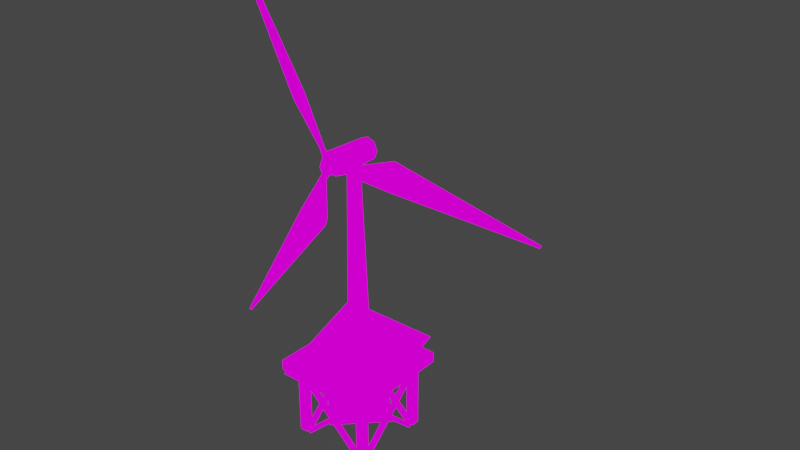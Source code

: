 # Source: Models.blend  (saved by Blender 2.92.15; exported with 4.5.12 LTS)
import bpy
from mathutils import Matrix  # noqa: F401  (used for matrix-valued properties, if any)

bpy.ops.wm.read_factory_settings(use_empty=True)
scene = bpy.context.scene
scene.name = 'Scene'

# ---- collections
col_collection = bpy.data.collections.new('Collection'); scene.collection.children.link(col_collection)

# ---- images (referenced by path relative to the original .blend; pixels are not part of the script)
import os
ASSET_DIR = os.environ.get("B2B_ASSET_DIR", "")  # directory of the original .blend (textures are referenced by path, not embedded)
HERE = os.path.dirname(os.path.abspath(__file__))  # packed textures are extracted next to this script under _unpacked/

def load_image(name, relpath, width, height, colorspace="sRGB"):
    """Load a texture the original file referenced (path relative to the .blend, or extracted next to this script)."""
    p = next((c for c in (os.path.join(HERE, relpath), os.path.join(ASSET_DIR, relpath)) if relpath and os.path.exists(c)), "")
    if p:
        img = bpy.data.images.load(p, check_existing=True)
        img.name = name
    else:  # same state as the original file: an image datablock whose file is absent (Cycles renders it pink)
        img = bpy.data.images.new(name, width, height)
        img.source = "FILE"
        img.filepath = "//" + (relpath or name)
    img.colorspace_settings.name = colorspace
    return img
img_platform_png = load_image('Platform.png', 'Platform.png', 1024, 1024, 'sRGB')
img_buildings_png = load_image('Buildings.png', 'Buildings.png', 1024, 1024, 'sRGB')

# ---- materials (node trees are filled in below, after node groups)
mat_material_001 = bpy.data.materials.new('Material.001')
mat_material_002 = bpy.data.materials.new('Material.002')

# ---- node groups
ng_auto_smooth = bpy.data.node_groups.new('Auto Smooth', 'GeometryNodeTree')
_s = ng_auto_smooth.interface.new_socket(name='Geometry', in_out='OUTPUT', socket_type='NodeSocketGeometry')
_s = ng_auto_smooth.interface.new_socket(name='Geometry', in_out='INPUT', socket_type='NodeSocketGeometry')
_s = ng_auto_smooth.interface.new_socket(name='Angle', in_out='INPUT', socket_type='NodeSocketFloat')
_s.subtype = 'ANGLE'
_s.min_value = 0.0
_s.max_value = 3.142
ng_auto_smooth.is_modifier = True
_N = ng_auto_smooth.nodes; _L = ng_auto_smooth.links
n0 = _N.new('NodeGroupOutput'); n0.name = 'Group Output'; n0.location = (480, -100)
n1 = _N.new('NodeGroupInput'); n1.name = 'Group Input'; n1.location = (-420, -300)
n2 = _N.new('NodeGroupInput'); n2.name = 'Group Input.001'; n2.location = (-60, -100)
n3 = _N.new('GeometryNodeSetShadeSmooth'); n3.name = 'Set Shade Smooth'; n3.location = (120, -100)
n3.domain = 'EDGE'
n4 = _N.new('GeometryNodeSetShadeSmooth'); n4.name = 'Set Shade Smooth.001'; n4.location = (300, -100)
n5 = _N.new('GeometryNodeInputMeshEdgeAngle'); n5.name = 'Edge Angle'; n5.location = (-420, -220)
n6 = _N.new('GeometryNodeInputEdgeSmooth'); n6.name = 'Is Edge Smooth'; n6.location = (-60, -160)
n7 = _N.new('GeometryNodeInputShadeSmooth'); n7.name = 'Is Face Smooth'; n7.location = (-240, -340)
n8 = _N.new('FunctionNodeBooleanMath'); n8.name = 'Boolean Math'; n8.location = (-60, -220)
n9 = _N.new('FunctionNodeCompare'); n9.name = 'Compare'; n9.location = (-240, -180)
n9.operation = 'LESS_EQUAL'
_L.new(n5.outputs[0], n9.inputs[0])
_L.new(n4.outputs[0], n0.inputs[0])
_L.new(n1.outputs[1], n9.inputs[1])
_L.new(n9.outputs[0], n8.inputs[0])
_L.new(n7.outputs[0], n8.inputs[1])
_L.new(n2.outputs[0], n3.inputs[0])
_L.new(n6.outputs[0], n3.inputs[1])
_L.new(n3.outputs[0], n4.inputs[0])
_L.new(n8.outputs[0], n3.inputs[2])
n0.is_active_output = True

# ---- material node trees
mat_material_001.use_nodes = True; mat_material_001.node_tree.nodes.clear()
_N = mat_material_001.node_tree.nodes; _L = mat_material_001.node_tree.links
n0 = _N.new('ShaderNodeOutputMaterial'); n0.name = 'Material Output'; n0.location = (300, 300)
n1 = _N.new('ShaderNodeTexImage'); n1.name = 'Image Texture'; n1.location = (-312, 190)
n1.image = img_platform_png
_L.new(n1.outputs[0], n0.inputs[0])
n0.is_active_output = True
mat_material_002.use_nodes = True; mat_material_002.node_tree.nodes.clear()
_N = mat_material_002.node_tree.nodes; _L = mat_material_002.node_tree.links
n0 = _N.new('ShaderNodeOutputMaterial'); n0.name = 'Material Output'; n0.location = (300, 300)
n1 = _N.new('ShaderNodeTexImage'); n1.name = 'Image Texture'; n1.location = (-158, 148)
n1.image = img_buildings_png
_L.new(n1.outputs[0], n0.inputs[0])
n0.is_active_output = True

# ---- world
world_world = bpy.data.worlds.new('World'); scene.world = world_world
world_world.use_nodes = True; world_world.node_tree.nodes.clear()
_N = world_world.node_tree.nodes; _L = world_world.node_tree.links
n0 = _N.new('ShaderNodeOutputWorld'); n0.name = 'World Output'; n0.location = (300, 300)
n1 = _N.new('ShaderNodeBackground'); n1.name = 'Background'; n1.location = (10, 300)
n1.inputs[0].default_value = (0.05088, 0.05088, 0.05088, 1.0)
_L.new(n1.outputs[0], n0.inputs[0])
n0.is_active_output = True
world_world.color = (0.05088, 0.05088, 0.05088)
world_world.use_sun_shadow = False
world_world.sun_shadow_jitter_overblur = 0.0

# ---- meshes
me_cube_001 = bpy.data.meshes.new('Cube.001')
me_cube_001.from_pydata([(-0.589, -0.6823, -0.665), (0.7255, -0.6823, 0.5581), (0.7943, -0.6467, 0.824), (0.7943, -0.6467, -0.6207), (1.0, -1.0, 0.7525), (0.7943, -0.8024, 0.824), (0.7943, -0.8024, -0.6207), (0.6386, -0.6467, 0.824), (0.6386, -0.6467, -0.6207), (0.6386, -0.8024, 0.824), (0.6386, -0.8024, -0.6207), (0.7255, -0.7668, 0.5581), (-0.589, -0.7668, -0.665), (0.6679, -0.6823, 0.6199), (-0.6466, -0.6823, -0.6032), (0.6679, -0.7668, 0.6199), (-0.6466, -0.7668, -0.6032), (0.7587, 0.581, -0.665), (0.7587, -0.7335, 0.5581), (0.6742, -0.7335, 0.5581), (0.6742, 0.581, -0.665), (0.7587, -0.676, 0.6199), (0.7587, 0.6385, -0.6032), (0.6742, -0.676, 0.6199), (0.6742, 0.6385, -0.6032), (0.9527, -0.9527, 0.9964), (1.0, -1.0, 0.9491), (0.589, -0.6823, -0.665), (-0.7255, -0.6823, 0.5581), (-0.7943, -0.6467, 0.824), (-0.7943, -0.6467, -0.6207), (-1.0, -1.0, 0.7525), (-0.7943, -0.8024, 0.824), (-0.7943, -0.8024, -0.6207), (-0.6386, -0.6467, 0.824), (-0.6386, -0.6467, -0.6207), (-0.6386, -0.8024, 0.824), (-0.6386, -0.8024, -0.6207), (-0.7255, -0.7668, 0.5581), (0.589, -0.7668, -0.665), (-0.6679, -0.6823, 0.6199), (0.6466, -0.6823, -0.6032), (-0.6679, -0.7668, 0.6199), (0.6466, -0.7668, -0.6032), (-0.7587, 0.581, -0.665), (-0.7587, -0.7335, 0.5581), (-0.6742, -0.7335, 0.5581), (-0.6742, 0.581, -0.665), (-0.7587, -0.676, 0.6199), (-0.7587, 0.6385, -0.6032), (-0.6742, -0.676, 0.6199), (-0.6742, 0.6385, -0.6032), (-0.9527, -0.9527, 0.9964), (-1.0, -1.0, 0.9491), (-0.589, 0.6823, -0.665), (0.7255, 0.6823, 0.5581), (0.7943, 0.6467, 0.824), (0.7943, 0.6467, -0.6207), (1.0, 1.0, 0.7525), (0.7943, 0.8024, 0.824), (0.7943, 0.8024, -0.6207), (0.6386, 0.6467, 0.824), (0.6386, 0.6467, -0.6207), (0.6386, 0.8024, 0.824), (0.6386, 0.8024, -0.6207), (0.7255, 0.7668, 0.5581), (-0.589, 0.7668, -0.665), (0.6679, 0.6823, 0.6199), (-0.6466, 0.6823, -0.6032), (0.6679, 0.7668, 0.6199), (-0.6466, 0.7668, -0.6032), (0.7587, -0.581, -0.665), (0.7587, 0.7335, 0.5581), (0.6742, 0.7335, 0.5581), (0.6742, -0.581, -0.665), (0.7587, 0.676, 0.6199), (0.7587, -0.6385, -0.6032), (0.6742, 0.676, 0.6199), (0.6742, -0.6385, -0.6032), (0.9527, 0.9527, 0.9964), (1.0, 1.0, 0.9491), (0.589, 0.6823, -0.665), (-0.7255, 0.6823, 0.5581), (-0.7943, 0.6467, 0.824), (-0.7943, 0.6467, -0.6207), (-1.0, 1.0, 0.7525), (-0.7943, 0.8024, 0.824), (-0.7943, 0.8024, -0.6207), (-0.6386, 0.6467, 0.824), (-0.6386, 0.6467, -0.6207), (-0.6386, 0.8024, 0.824), (-0.6386, 0.8024, -0.6207), (-0.7255, 0.7668, 0.5581), (0.589, 0.7668, -0.665), (-0.6679, 0.6823, 0.6199), (0.6466, 0.6823, -0.6032), (-0.6679, 0.7668, 0.6199), (0.6466, 0.7668, -0.6032), (-0.7587, -0.581, -0.665), (-0.7587, 0.7335, 0.5581), (-0.6742, 0.7335, 0.5581), (-0.6742, -0.581, -0.665), (-0.7587, 0.676, 0.6199), (-0.7587, -0.6385, -0.6032), (-0.6742, 0.676, 0.6199), (-0.6742, -0.6385, -0.6032), (-0.9527, 0.9527, 0.9964), (-1.0, 1.0, 0.9491)], [], [(0, 1, 11, 12), (3, 2, 5, 6), (14, 0, 12, 16), (52, 53, 26, 25), (16, 15, 13, 14), (31, 85, 58, 4), (14, 13, 1, 0), (1, 13, 15, 11), (2, 7, 9, 5), (10, 9, 7, 8), (8, 3, 6, 10), (8, 7, 2, 3), (6, 5, 9, 10), (12, 11, 15, 16), (17, 18, 19, 20), (22, 17, 20, 24), (24, 23, 21, 22), (22, 21, 18, 17), (18, 21, 23, 19), (20, 19, 23, 24), (4, 58, 80, 26), (53, 107, 85, 31), (31, 4, 26, 53), (27, 39, 38, 28), (30, 33, 32, 29), (41, 43, 39, 27), (43, 41, 40, 42), (41, 27, 28, 40), (28, 38, 42, 40), (29, 32, 36, 34), (37, 35, 34, 36), (35, 37, 33, 30), (35, 30, 29, 34), (33, 37, 36, 32), (39, 43, 42, 38), (44, 47, 46, 45), (49, 51, 47, 44), (51, 49, 48, 50), (49, 44, 45, 48), (45, 46, 50, 48), (47, 51, 50, 46), (25, 79, 106, 52), (54, 66, 65, 55), (57, 60, 59, 56), (26, 80, 79, 25), (68, 70, 66, 54), (106, 79, 80, 107), (70, 68, 67, 69), (68, 54, 55, 67), (55, 65, 69, 67), (56, 59, 63, 61), (64, 62, 61, 63), (62, 64, 60, 57), (62, 57, 56, 61), (60, 64, 63, 59), (66, 70, 69, 65), (71, 74, 73, 72), (76, 78, 74, 71), (78, 76, 75, 77), (76, 71, 72, 75), (72, 73, 77, 75), (74, 78, 77, 73), (85, 107, 80, 58), (81, 82, 92, 93), (84, 83, 86, 87), (95, 81, 93, 97), (97, 96, 94, 95), (95, 94, 82, 81), (82, 94, 96, 92), (83, 88, 90, 86), (91, 90, 88, 89), (89, 84, 87, 91), (89, 88, 83, 84), (87, 86, 90, 91), (93, 92, 96, 97), (98, 99, 100, 101), (103, 98, 101, 105), (105, 104, 102, 103), (103, 102, 99, 98), (99, 102, 104, 100), (101, 100, 104, 105), (52, 106, 107, 53)])
_uv = me_cube_001.uv_layers.new(name='UVMap')
_uv.uv.foreach_set('vector', [0.4135, 0.1539, 0.5865, 0.1539, 0.5865, 0.3269, 0.4135, 0.3269, 0.4135, 0.1539, 0.5865, 0.1539, 0.5865, 0.3269, 0.4135, 0.3269, 0.4135, 0.6731, 0.5865, 0.6731, 0.5865, 0.8461, 0.4135, 0.8461, 0.543, 0.5744, 0.5451, 0.5474, 0.5451, 0.5474, 0.543, 0.5744, 0.4135, 0.5, 0.5865, 0.5, 0.5865, 0.6731, 0.4135, 0.6731, 0.5451, 0.435, 0.5451, 0.435, 0.5451, 0.435, 0.5451, 0.435, 0.2404, 0.5, 0.4135, 0.5, 0.4135, 0.6731, 0.2404, 0.6731, 0.4135, 0.3269, 0.5865, 0.3269, 0.5865, 0.5, 0.4135, 0.5, 0.4135, 0.3269, 0.5865, 0.3269, 0.5865, 0.5, 0.4135, 0.5, 0.4135, 0.5, 0.5865, 0.5, 0.5865, 0.6731, 0.4135, 0.6731, 0.4135, 0.6731, 0.5865, 0.6731, 0.5865, 0.8461, 0.4135, 0.8461, 0.2404, 0.5, 0.4135, 0.5, 0.4135, 0.6731, 0.2404, 0.6731, 0.5865, 0.5, 0.7596, 0.5, 0.7596, 0.6731, 0.5865, 0.6731, 0.5865, 0.5, 0.7596, 0.5, 0.7596, 0.6731, 0.5865, 0.6731, 0.4135, 0.1539, 0.5865, 0.1539, 0.5865, 0.3269, 0.4135, 0.3269, 0.4135, 0.6731, 0.5865, 0.6731, 0.5865, 0.8461, 0.4135, 0.8461, 0.4135, 0.5, 0.5865, 0.5, 0.5865, 0.6731, 0.4135, 0.6731, 0.2404, 0.5, 0.4135, 0.5, 0.4135, 0.6731, 0.2404, 0.6731, 0.4135, 0.3269, 0.5865, 0.3269, 0.5865, 0.5, 0.4135, 0.5, 0.5865, 0.5, 0.7596, 0.5, 0.7596, 0.6731, 0.5865, 0.6731, 0.5451, 0.435, 0.5451, 0.435, 0.5451, 0.5474, 0.5451, 0.5474, 0.5451, 0.5474, 0.5451, 0.5474, 0.5451, 0.435, 0.5451, 0.435, 0.5451, 0.435, 0.5451, 0.435, 0.5451, 0.5474, 0.5451, 0.5474, 0.4135, 0.1539, 0.4135, 0.3269, 0.5865, 0.3269, 0.5865, 0.1539, 0.4135, 0.1539, 0.4135, 0.3269, 0.5865, 0.3269, 0.5865, 0.1539, 0.4135, 0.6731, 0.4135, 0.8461, 0.5865, 0.8461, 0.5865, 0.6731, 0.4135, 0.5, 0.4135, 0.6731, 0.5865, 0.6731, 0.5865, 0.5, 0.2404, 0.5, 0.2404, 0.6731, 0.4135, 0.6731, 0.4135, 0.5, 0.4135, 0.3269, 0.4135, 0.5, 0.5865, 0.5, 0.5865, 0.3269, 0.4135, 0.3269, 0.4135, 0.5, 0.5865, 0.5, 0.5865, 0.3269, 0.4135, 0.5, 0.4135, 0.6731, 0.5865, 0.6731, 0.5865, 0.5, 0.4135, 0.6731, 0.4135, 0.8461, 0.5865, 0.8461, 0.5865, 0.6731, 0.2404, 0.5, 0.2404, 0.6731, 0.4135, 0.6731, 0.4135, 0.5, 0.5865, 0.5, 0.5865, 0.6731, 0.7596, 0.6731, 0.7596, 0.5, 0.5865, 0.5, 0.5865, 0.6731, 0.7596, 0.6731, 0.7596, 0.5, 0.4135, 0.1539, 0.4135, 0.3269, 0.5865, 0.3269, 0.5865, 0.1539, 0.4135, 0.6731, 0.4135, 0.8461, 0.5865, 0.8461, 0.5865, 0.6731, 0.4135, 0.5, 0.4135, 0.6731, 0.5865, 0.6731, 0.5865, 0.5, 0.2404, 0.5, 0.2404, 0.6731, 0.4135, 0.6731, 0.4135, 0.5, 0.4135, 0.3269, 0.4135, 0.5, 0.5865, 0.5, 0.5865, 0.3269, 0.5865, 0.5, 0.5865, 0.6731, 0.7596, 0.6731, 0.7596, 0.5, 9.998e-05, 0.9999, 0.0001001, 9.998e-05, 0.9999, 0.0001001, 0.9999, 0.9999, 0.4135, 0.1539, 0.4135, 0.3269, 0.5865, 0.3269, 0.5865, 0.1539, 0.4135, 0.1539, 0.4135, 0.3269, 0.5865, 0.3269, 0.5865, 0.1539, 0.5451, 0.5474, 0.5451, 0.5474, 0.543, 0.5744, 0.543, 0.5744, 0.4135, 0.6731, 0.4135, 0.8461, 0.5865, 0.8461, 0.5865, 0.6731, 0.543, 0.5744, 0.543, 0.5744, 0.5451, 0.5474, 0.5451, 0.5474, 0.4135, 0.5, 0.4135, 0.6731, 0.5865, 0.6731, 0.5865, 0.5, 0.2404, 0.5, 0.2404, 0.6731, 0.4135, 0.6731, 0.4135, 0.5, 0.4135, 0.3269, 0.4135, 0.5, 0.5865, 0.5, 0.5865, 0.3269, 0.4135, 0.3269, 0.4135, 0.5, 0.5865, 0.5, 0.5865, 0.3269, 0.4135, 0.5, 0.4135, 0.6731, 0.5865, 0.6731, 0.5865, 0.5, 0.4135, 0.6731, 0.4135, 0.8461, 0.5865, 0.8461, 0.5865, 0.6731, 0.2404, 0.5, 0.2404, 0.6731, 0.4135, 0.6731, 0.4135, 0.5, 0.5865, 0.5, 0.5865, 0.6731, 0.7596, 0.6731, 0.7596, 0.5, 0.5865, 0.5, 0.5865, 0.6731, 0.7596, 0.6731, 0.7596, 0.5, 0.4135, 0.1539, 0.4135, 0.3269, 0.5865, 0.3269, 0.5865, 0.1539, 0.4135, 0.6731, 0.4135, 0.8461, 0.5865, 0.8461, 0.5865, 0.6731, 0.4135, 0.5, 0.4135, 0.6731, 0.5865, 0.6731, 0.5865, 0.5, 0.2404, 0.5, 0.2404, 0.6731, 0.4135, 0.6731, 0.4135, 0.5, 0.4135, 0.3269, 0.4135, 0.5, 0.5865, 0.5, 0.5865, 0.3269, 0.5865, 0.5, 0.5865, 0.6731, 0.7596, 0.6731, 0.7596, 0.5, 0.5451, 0.435, 0.5451, 0.5474, 0.5451, 0.5474, 0.5451, 0.435, 0.4135, 0.1539, 0.5865, 0.1539, 0.5865, 0.3269, 0.4135, 0.3269, 0.4135, 0.1539, 0.5865, 0.1539, 0.5865, 0.3269, 0.4135, 0.3269, 0.4135, 0.6731, 0.5865, 0.6731, 0.5865, 0.8461, 0.4135, 0.8461, 0.4135, 0.5, 0.5865, 0.5, 0.5865, 0.6731, 0.4135, 0.6731, 0.2404, 0.5, 0.4135, 0.5, 0.4135, 0.6731, 0.2404, 0.6731, 0.4135, 0.3269, 0.5865, 0.3269, 0.5865, 0.5, 0.4135, 0.5, 0.4135, 0.3269, 0.5865, 0.3269, 0.5865, 0.5, 0.4135, 0.5, 0.4135, 0.5, 0.5865, 0.5, 0.5865, 0.6731, 0.4135, 0.6731, 0.4135, 0.6731, 0.5865, 0.6731, 0.5865, 0.8461, 0.4135, 0.8461, 0.2404, 0.5, 0.4135, 0.5, 0.4135, 0.6731, 0.2404, 0.6731, 0.5865, 0.5, 0.7596, 0.5, 0.7596, 0.6731, 0.5865, 0.6731, 0.5865, 0.5, 0.7596, 0.5, 0.7596, 0.6731, 0.5865, 0.6731, 0.4135, 0.1539, 0.5865, 0.1539, 0.5865, 0.3269, 0.4135, 0.3269, 0.4135, 0.6731, 0.5865, 0.6731, 0.5865, 0.8461, 0.4135, 0.8461, 0.4135, 0.5, 0.5865, 0.5, 0.5865, 0.6731, 0.4135, 0.6731, 0.2404, 0.5, 0.4135, 0.5, 0.4135, 0.6731, 0.2404, 0.6731, 0.4135, 0.3269, 0.5865, 0.3269, 0.5865, 0.5, 0.4135, 0.5, 0.5865, 0.5, 0.7596, 0.5, 0.7596, 0.6731, 0.5865, 0.6731, 0.543, 0.5744, 0.543, 0.5744, 0.5451, 0.5474, 0.5451, 0.5474])
me_cube_001.materials.append(mat_material_001)
me_cube_001.use_remesh_fix_poles = True
me_cube_001.use_remesh_preserve_attributes = False
me_cube_001.use_mirror_vertex_groups = False
me_cube_001.update()
me_cube_002 = bpy.data.meshes.new('Cube.002')
me_cube_002.from_pydata([(0.0, -0.8334, -0.1431), (-0.8334, 0.0, -0.1431), (0.8334, 0.0, -0.1431), (0.0, 0.8334, -0.1431), (0.0, -0.7463, 0.1431), (-0.7463, 0.0, 0.1431), (0.0, 0.7463, 0.1431), (0.7463, 0.0, 0.1431), (1.912e-08, -0.3053, 0.1276), (9.105e-09, -0.1907, 4.937), (-0.2525, 0.1321, 0.1276), (-0.1203, 0.01757, 4.937), (0.2525, 0.1321, 0.1276), (0.1203, 0.01757, 4.937), (0.07724, 0.4269, 5.136), (7.994e-10, 0.4269, 5.168), (-6.027e-18, 0.3497, 5.271), (-6.855e-18, -0.4822, 5.3), (0.1498, 0.3497, 5.209), (0.1704, -0.4822, 5.229), (0.2119, 0.3497, 5.059), (0.241, -0.4822, 5.059), (0.1498, 0.3497, 4.909), (0.1704, -0.4822, 4.888), (-1.852e-08, 0.3497, 4.847), (-2.107e-08, -0.4822, 4.818), (-0.1498, 0.3497, 4.909), (-0.1704, -0.4822, 4.888), (-0.2119, 0.3497, 5.059), (-0.241, -0.4822, 5.059), (-0.1498, 0.3497, 5.209), (-0.1704, -0.4822, 5.229), (0.1092, 0.4269, 5.059), (0.07724, 0.4269, 4.982), (-8.751e-09, 0.4269, 4.95), (-0.07724, 0.4269, 4.982), (-0.1092, 0.4269, 5.059), (-0.07724, 0.4269, 5.136)], [], [(0, 4, 5, 1), (1, 5, 6, 3), (3, 6, 7, 2), (2, 7, 4, 0), (1, 3, 2, 0), (8, 9, 11, 10), (10, 11, 13, 12), (11, 9, 13), (12, 13, 9, 8), (8, 10, 12), (4, 7, 6, 5), (28, 30, 37, 36), (16, 17, 19, 18), (20, 22, 33, 32), (18, 19, 21, 20), (30, 16, 15, 37), (20, 21, 23, 22), (26, 28, 36, 35), (22, 23, 25, 24), (18, 20, 32, 14), (24, 25, 27, 26), (16, 18, 14, 15), (26, 27, 29, 28), (19, 17, 31, 29, 27, 25, 23, 21), (15, 14, 32, 33, 34, 35, 36, 37), (28, 29, 31, 30), (22, 24, 34, 33), (30, 31, 17, 16), (24, 26, 35, 34)])
me_cube_002.polygons.foreach_set('use_smooth', [True] * 29)
_uv = me_cube_002.uv_layers.new(name='UVMap')
_uv.uv.foreach_set('vector', [0.4433, 0.03648, 0.4433, 0.03648, 0.4433, 0.03648, 0.4433, 0.03648, 0.4433, 0.03648, 0.4433, 0.03648, 0.4433, 0.03648, 0.4433, 0.03648, 0.4433, 0.03648, 0.4433, 0.03648, 0.4433, 0.03648, 0.4433, 0.03648, 0.4433, 0.03648, 0.4433, 0.03648, 0.4433, 0.03648, 0.4433, 0.03648, 0.4433, 0.03648, 0.4433, 0.03648, 0.4433, 0.03648, 0.4433, 0.03648, 0.4429, 0.5364, 0.4429, 0.5364, 0.4429, 0.5364, 0.4429, 0.5364, 0.4429, 0.5364, 0.4429, 0.5364, 0.4429, 0.5364, 0.4429, 0.5364, 0.4429, 0.5364, 0.4429, 0.5364, 0.4429, 0.5364, 0.4429, 0.5364, 0.4429, 0.5364, 0.4429, 0.5364, 0.4429, 0.5364, 0.4429, 0.5364, 0.4429, 0.5364, 0.4429, 0.5364, 0.4433, 0.03648, 0.4433, 0.03648, 0.4433, 0.03648, 0.4433, 0.03648, 0.5175, 0.03354, 0.5175, 0.03354, 0.5175, 0.03354, 0.5175, 0.03354, 0.5175, 0.03354, 0.5175, 0.03354, 0.5175, 0.03354, 0.5175, 0.03354, 0.5175, 0.03354, 0.5175, 0.03354, 0.5175, 0.03354, 0.5175, 0.03354, 0.5175, 0.03354, 0.5175, 0.03354, 0.5175, 0.03354, 0.5175, 0.03354, 0.5175, 0.03354, 0.5175, 0.03354, 0.5175, 0.03354, 0.5175, 0.03354, 0.5175, 0.03354, 0.5175, 0.03354, 0.5175, 0.03354, 0.5175, 0.03354, 0.5175, 0.03354, 0.5175, 0.03354, 0.5175, 0.03354, 0.5175, 0.03354, 0.5175, 0.03354, 0.5175, 0.03354, 0.5175, 0.03354, 0.5175, 0.03354, 0.5175, 0.03354, 0.5175, 0.03354, 0.5175, 0.03354, 0.5175, 0.03354, 0.5175, 0.03354, 0.5175, 0.03354, 0.5175, 0.03354, 0.5175, 0.03354, 0.5175, 0.03354, 0.5175, 0.03354, 0.5175, 0.03354, 0.5175, 0.03354, 0.5175, 0.03354, 0.5175, 0.03354, 0.5175, 0.03354, 0.5175, 0.03354, 0.5175, 0.03354, 0.5175, 0.03354, 0.5175, 0.03354, 0.5175, 0.03354, 0.5175, 0.03354, 0.5175, 0.03354, 0.5175, 0.03354, 0.5175, 0.03354, 0.5175, 0.03354, 0.5175, 0.03354, 0.5175, 0.03354, 0.5175, 0.03354, 0.5175, 0.03354, 0.5175, 0.03354, 0.5175, 0.03354, 0.5175, 0.03354, 0.5175, 0.03354, 0.5175, 0.03354, 0.5175, 0.03354, 0.5175, 0.03354, 0.5175, 0.03354, 0.5175, 0.03354, 0.5175, 0.03354, 0.5175, 0.03354, 0.5175, 0.03354, 0.5175, 0.03354, 0.5175, 0.03354, 0.5175, 0.03354, 0.5175, 0.03354, 0.5175, 0.03354, 0.5175, 0.03354, 0.5175, 0.03354])
me_cube_002.materials.append(mat_material_002)
me_cube_002.use_remesh_fix_poles = True
me_cube_002.use_remesh_preserve_attributes = False
me_cube_002.use_mirror_vertex_groups = False
me_cube_002.update()
me_cube_003 = bpy.data.meshes.new('Cube.003')
me_cube_003.from_pydata([(0.05873, -0.8461, -0.05873), (6.078e-10, -0.8461, -0.08306), (1.068e-16, -0.751, -0.1611), (-1.403e-16, -0.5417, -0.1802), (0.1139, -0.751, -0.1139), (0.1274, -0.5417, -0.1274), (0.1611, -0.751, 2.193e-08), (0.1802, -0.5417, -2.661e-08), (0.1139, -0.751, 0.1139), (0.1274, -0.5417, 0.1274), (-1.408e-08, -0.751, 0.1611), (-1.575e-08, -0.5417, 0.1802), (-0.1139, -0.751, 0.1139), (-0.1274, -0.5417, 0.1274), (-0.1611, -0.751, 2.193e-08), (-0.1802, -0.5417, -2.661e-08), (-0.1139, -0.751, -0.1139), (-0.1274, -0.5417, -0.1274), (0.08306, -0.8461, 2.706e-08), (0.05873, -0.8461, 0.05873), (-6.653e-09, -0.8461, 0.08306), (-0.05873, -0.8461, 0.05873), (-0.08306, -0.8461, 2.706e-08), (-0.05873, -0.8461, -0.05873), (0.1, -0.779, -0.0299), (0.1, -0.6938, 0.09021), (0.1, -0.694, -0.09021), (0.1, -0.6088, 0.0299), (0.319, -0.7504, -0.01986), (0.319, -0.6938, 0.05992), (0.319, -0.694, -0.05992), (0.319, -0.6374, 0.01986), (1.262, -0.8095, -0.02175), (1.262, -0.5265, 0.3773), (1.262, -0.6762, -0.1163), (1.262, -0.3932, 0.2827), (4.206, -0.7624, -0.0863), (4.206, -0.7358, -0.04882), (4.206, -0.7527, -0.09319), (4.206, -0.7261, -0.05572), (-0.0759, -0.779, -0.07167), (0.02812, -0.6938, -0.1317), (-0.1281, -0.694, -0.04151), (-0.02411, -0.6088, -0.1016), (-0.1767, -0.7504, -0.2664), (-0.1076, -0.6938, -0.3063), (-0.2114, -0.694, -0.2463), (-0.1423, -0.6374, -0.2862), (-0.6498, -0.8095, -1.082), (-0.3043, -0.5265, -1.282), (-0.7317, -0.6762, -1.035), (-0.3862, -0.3932, -1.234), (-2.178, -0.7624, -3.6), (-2.145, -0.7358, -3.618), (-2.184, -0.7527, -3.596), (-2.151, -0.7261, -3.615), (-0.02411, -0.779, 0.1016), (-0.1281, -0.6938, 0.04151), (0.02812, -0.694, 0.1317), (-0.0759, -0.6088, 0.07167), (-0.1423, -0.7504, 0.2862), (-0.2114, -0.6938, 0.2463), (-0.1076, -0.694, 0.3063), (-0.1767, -0.6374, 0.2664), (-0.6121, -0.8095, 1.104), (-0.9577, -0.5265, 0.9043), (-0.5303, -0.6762, 1.151), (-0.8758, -0.3932, 0.9515), (-2.028, -0.7624, 3.686), (-2.061, -0.7358, 3.667), (-2.022, -0.7527, 3.689), (-2.055, -0.7261, 3.671)], [], [(14, 16, 23, 22), (2, 3, 5, 4), (6, 8, 19, 18), (4, 5, 7, 6), (16, 2, 1, 23), (6, 7, 9, 8), (12, 14, 22, 21), (8, 9, 11, 10), (4, 6, 18, 0), (10, 11, 13, 12), (2, 4, 0, 1), (12, 13, 15, 14), (5, 3, 17, 15, 13, 11, 9, 7), (1, 0, 18, 19, 20, 21, 22, 23), (14, 15, 17, 16), (8, 10, 20, 19), (16, 17, 3, 2), (10, 12, 21, 20), (24, 25, 27, 26), (26, 27, 31, 30), (28, 30, 34, 32), (28, 29, 25, 24), (26, 30, 28, 24), (31, 27, 25, 29), (35, 33, 37, 39), (31, 29, 33, 35), (30, 31, 35, 34), (29, 28, 32, 33), (38, 39, 37, 36), (34, 35, 39, 38), (33, 32, 36, 37), (32, 34, 38, 36), (40, 41, 43, 42), (42, 43, 47, 46), (44, 46, 50, 48), (44, 45, 41, 40), (42, 46, 44, 40), (47, 43, 41, 45), (51, 49, 53, 55), (47, 45, 49, 51), (46, 47, 51, 50), (45, 44, 48, 49), (54, 55, 53, 52), (50, 51, 55, 54), (49, 48, 52, 53), (48, 50, 54, 52), (56, 57, 59, 58), (58, 59, 63, 62), (60, 62, 66, 64), (60, 61, 57, 56), (58, 62, 60, 56), (63, 59, 57, 61), (67, 65, 69, 71), (63, 61, 65, 67), (62, 63, 67, 66), (61, 60, 64, 65), (70, 71, 69, 68), (66, 67, 71, 70), (65, 64, 68, 69), (64, 66, 70, 68)])
me_cube_003.polygons.foreach_set('use_smooth', [True] * 60)
_uv = me_cube_003.uv_layers.new(name='UVMap')
_uv.uv.foreach_set('vector', [0.4444, 0.3032, 0.4444, 0.3032, 0.4444, 0.3032, 0.4444, 0.3032, 0.4444, 0.3032, 0.4444, 0.3032, 0.4444, 0.3032, 0.4444, 0.3032, 0.4444, 0.3032, 0.4444, 0.3032, 0.4444, 0.3032, 0.4444, 0.3032, 0.4444, 0.3032, 0.4444, 0.3032, 0.4444, 0.3032, 0.4444, 0.3032, 0.4444, 0.3032, 0.4444, 0.3032, 0.4444, 0.3032, 0.4444, 0.3032, 0.4444, 0.3032, 0.4444, 0.3032, 0.4444, 0.3032, 0.4444, 0.3032, 0.4444, 0.3032, 0.4444, 0.3032, 0.4444, 0.3032, 0.4444, 0.3032, 0.4444, 0.3032, 0.4444, 0.3032, 0.4444, 0.3032, 0.4444, 0.3032, 0.4444, 0.3032, 0.4444, 0.3032, 0.4444, 0.3032, 0.4444, 0.3032, 0.4444, 0.3032, 0.4444, 0.3032, 0.4444, 0.3032, 0.4444, 0.3032, 0.4444, 0.3032, 0.4444, 0.3032, 0.4444, 0.3032, 0.4444, 0.3032, 0.4444, 0.3032, 0.4444, 0.3032, 0.4444, 0.3032, 0.4444, 0.3032, 0.4444, 0.3032, 0.4444, 0.3032, 0.4444, 0.3032, 0.4444, 0.3032, 0.4444, 0.3032, 0.4444, 0.3032, 0.4444, 0.3032, 0.4444, 0.3032, 0.4444, 0.3032, 0.4444, 0.3032, 0.4444, 0.3032, 0.4444, 0.3032, 0.4444, 0.3032, 0.4444, 0.3032, 0.4444, 0.3032, 0.4444, 0.3032, 0.4444, 0.3032, 0.4444, 0.3032, 0.4444, 0.3032, 0.4444, 0.3032, 0.4444, 0.3032, 0.4444, 0.3032, 0.4444, 0.3032, 0.4444, 0.3032, 0.4444, 0.3032, 0.4444, 0.3032, 0.4444, 0.3032, 0.4444, 0.3032, 0.4444, 0.3032, 0.4444, 0.3032, 0.4444, 0.3032, 0.4444, 0.3032, 0.4444, 0.3032, 0.4444, 0.3032, 0.4444, 0.3032, 0.4444, 0.3032, 0.4444, 0.3032, 0.4444, 0.3032, 0.4444, 0.3032, 0.4444, 0.3032, 0.4444, 0.3032, 0.4444, 0.3032, 0.4444, 0.3032, 0.4444, 0.3032, 0.4444, 0.3032, 0.4444, 0.3032, 0.4444, 0.3032, 0.4444, 0.3032, 0.4444, 0.3032, 0.4444, 0.3032, 0.4444, 0.3032, 0.4444, 0.3032, 0.4444, 0.3032, 0.4444, 0.3032, 0.4444, 0.3032, 0.4444, 0.3032, 0.4444, 0.3032, 0.4444, 0.3032, 0.4444, 0.3032, 0.4444, 0.3032, 0.4444, 0.3032, 0.4444, 0.3032, 0.4444, 0.3032, 0.4444, 0.3032, 0.4444, 0.3032, 0.4444, 0.3032, 0.4444, 0.3032, 0.4444, 0.3032, 0.4444, 0.3032, 0.4444, 0.3032, 0.4444, 0.3032, 0.4444, 0.3032, 0.4444, 0.3032, 0.4444, 0.3032, 0.4444, 0.3032, 0.4444, 0.3032, 0.4444, 0.3032, 0.4444, 0.3032, 0.4444, 0.3032, 0.4444, 0.3032, 0.4444, 0.3032, 0.4444, 0.3032, 0.4444, 0.3032, 0.4444, 0.3032, 0.4444, 0.3032, 0.4444, 0.3032, 0.4444, 0.3032, 0.4444, 0.3032, 0.4444, 0.3032, 0.4444, 0.3032, 0.4444, 0.3032, 0.4444, 0.3032, 0.4444, 0.3032, 0.4444, 0.3032, 0.4444, 0.3032, 0.4444, 0.3032, 0.4444, 0.3032, 0.4444, 0.3032, 0.4444, 0.3032, 0.4444, 0.3032, 0.4444, 0.3032, 0.4444, 0.3032, 0.4444, 0.3032, 0.4444, 0.3032, 0.4444, 0.3032, 0.4444, 0.3032, 0.4444, 0.3032, 0.4444, 0.3032, 0.4444, 0.3032, 0.4444, 0.3032, 0.4444, 0.3032, 0.4444, 0.3032, 0.4444, 0.3032, 0.4444, 0.3032, 0.4444, 0.3032, 0.4444, 0.3032, 0.4444, 0.3032, 0.4444, 0.3032, 0.4444, 0.3032, 0.4444, 0.3032, 0.4444, 0.3032, 0.4444, 0.3032, 0.4444, 0.3032, 0.4444, 0.3032, 0.4444, 0.3032, 0.4444, 0.3032, 0.4444, 0.3032, 0.4444, 0.3032, 0.4444, 0.3032, 0.4444, 0.3032, 0.4444, 0.3032, 0.4444, 0.3032, 0.4444, 0.3032, 0.4444, 0.3032, 0.4444, 0.3032, 0.4444, 0.3032, 0.4444, 0.3032, 0.4444, 0.3032, 0.4444, 0.3032, 0.4444, 0.3032, 0.4444, 0.3032, 0.4444, 0.3032, 0.4444, 0.3032, 0.4444, 0.3032, 0.4444, 0.3032, 0.4444, 0.3032, 0.4444, 0.3032, 0.4444, 0.3032, 0.4444, 0.3032, 0.4444, 0.3032, 0.4444, 0.3032, 0.4444, 0.3032, 0.4444, 0.3032, 0.4444, 0.3032, 0.4444, 0.3032, 0.4444, 0.3032, 0.4444, 0.3032, 0.4444, 0.3032, 0.4444, 0.3032, 0.4444, 0.3032, 0.4444, 0.3032, 0.4444, 0.3032, 0.4444, 0.3032, 0.4444, 0.3032, 0.4444, 0.3032, 0.4444, 0.3032, 0.4444, 0.3032, 0.4444, 0.3032, 0.4444, 0.3032, 0.4444, 0.3032, 0.4444, 0.3032, 0.4444, 0.3032, 0.4444, 0.3032, 0.4444, 0.3032, 0.4444, 0.3032, 0.4444, 0.3032, 0.4444, 0.3032, 0.4444, 0.3032, 0.4444, 0.3032, 0.4444, 0.3032, 0.4444, 0.3032, 0.4444, 0.3032, 0.4444, 0.3032, 0.4444, 0.3032, 0.4444, 0.3032, 0.4444, 0.3032, 0.4444, 0.3032, 0.4444, 0.3032, 0.4444, 0.3032, 0.4444, 0.3032, 0.4444, 0.3032, 0.4444, 0.3032, 0.4444, 0.3032, 0.4444, 0.3032, 0.4444, 0.3032, 0.4444, 0.3032, 0.4444, 0.3032, 0.4444, 0.3032, 0.4444, 0.3032, 0.4444, 0.3032])
me_cube_003.materials.append(mat_material_002)
me_cube_003.use_remesh_fix_poles = True
me_cube_003.use_remesh_preserve_attributes = False
me_cube_003.use_mirror_vertex_groups = False
me_cube_003.update()
me_cube_005 = bpy.data.meshes.new('Cube.005')
me_cube_005.from_pydata([(0.0, -0.8334, -0.1431), (-0.8334, 0.0, -0.1431), (0.8334, 0.0, -0.1431), (0.0, 0.8334, -0.1431), (0.0, -0.7463, 0.1431), (-0.7463, 0.0, 0.1431), (0.0, 0.7463, 0.1431), (0.7463, 0.0, 0.1431), (1.912e-08, -0.3053, 0.1276), (9.105e-09, -0.03276, 0.8369), (-0.2525, 0.1321, 0.1276), (-0.1203, 0.1755, 0.8369), (0.2525, 0.1321, 0.1276), (0.1203, 0.1755, 0.8369), (0.1203, 0.09664, 1.062), (-0.1203, 0.09664, 1.062), (9.105e-09, -0.09426, 0.9782), (-1.0, -0.9672, 0.6384), (-0.9247, -0.9448, 0.7896), (-1.0, 0.899, 1.358), (-0.9247, 0.7809, 1.455), (1.0, -0.9672, 0.6384), (0.9247, -0.9448, 0.7896), (1.0, 0.899, 1.358), (0.9247, 0.7809, 1.455)], [], [(0, 4, 5, 1), (1, 5, 6, 3), (3, 6, 7, 2), (2, 7, 4, 0), (1, 3, 2, 0), (8, 9, 11, 10), (10, 11, 13, 12), (9, 13, 14, 16), (12, 13, 9, 8), (8, 10, 12), (4, 7, 6, 5), (13, 11, 15, 14), (11, 9, 16, 15), (15, 16, 14), (17, 18, 20, 19), (19, 20, 24, 23), (23, 24, 22, 21), (21, 22, 18, 17), (19, 23, 21, 17), (24, 20, 18, 22)])
me_cube_005.polygons.foreach_set('use_smooth', [1, 1, 1, 1, 1, 1, 1, 1, 1, 1, 1, 1, 1, 1, 0, 0, 0, 0, 0, 0])
_uv = me_cube_005.uv_layers.new(name='UVMap')
_uv.uv.foreach_set('vector', [0.6476, 0.03489, 0.6476, 0.03489, 0.6476, 0.03489, 0.6476, 0.03489, 0.6476, 0.03489, 0.6476, 0.03489, 0.6476, 0.03489, 0.6476, 0.03489, 0.6476, 0.03489, 0.6476, 0.03489, 0.6476, 0.03489, 0.6476, 0.03489, 0.6476, 0.03489, 0.6476, 0.03489, 0.6476, 0.03489, 0.6476, 0.03489, 0.6476, 0.03489, 0.6476, 0.03489, 0.6476, 0.03489, 0.6476, 0.03489, 0.6238, 0.2222, 0.6238, 0.2222, 0.6238, 0.2222, 0.6238, 0.2222, 0.6238, 0.2222, 0.6238, 0.2222, 0.6238, 0.2222, 0.6238, 0.2222, 0.6238, 0.2222, 0.6238, 0.2222, 0.6238, 0.2222, 0.6238, 0.2222, 0.6238, 0.2222, 0.6238, 0.2222, 0.6238, 0.2222, 0.6238, 0.2222, 0.6238, 0.2222, 0.6238, 0.2222, 0.6238, 0.2222, 0.6476, 0.03489, 0.6476, 0.03489, 0.6476, 0.03489, 0.6476, 0.03489, 0.6238, 0.2222, 0.6238, 0.2222, 0.6238, 0.2222, 0.6238, 0.2222, 0.6238, 0.2222, 0.6238, 0.2222, 0.6238, 0.2222, 0.6238, 0.2222, 0.6238, 0.2222, 0.6238, 0.2222, 0.6238, 0.2222, 0.6238, 0.2222, 0.6238, 0.2222, 0.6238, 0.2222, 0.6238, 0.2222, 0.6238, 0.2222, 0.6238, 0.2222, 0.6238, 0.2222, 0.6238, 0.2222, 0.6238, 0.2222, 0.6238, 0.2222, 0.6238, 0.2222, 0.6238, 0.2222, 0.6238, 0.2222, 0.6238, 0.2222, 0.6238, 0.2222, 0.6238, 0.2222, 0.6238, 0.2222, 0.6238, 0.2222, 0.6238, 0.2222, 0.6238, 0.2222, 0.9961, 0.9961, 0.07376, 0.9961, 0.07376, 0.07376, 0.9961, 0.07376])
me_cube_005.materials.append(mat_material_002)
me_cube_005.use_remesh_fix_poles = True
me_cube_005.use_remesh_preserve_attributes = False
me_cube_005.use_mirror_vertex_groups = False
me_cube_005.update()

# ---- objects
ob_platform = bpy.data.objects.new('Platform', me_cube_001)
ob_wind_turbine = bpy.data.objects.new('Wind turbine', me_cube_002)
ob_blades = bpy.data.objects.new('Blades', me_cube_003)
ob_solar_panel = bpy.data.objects.new('Solar panel', me_cube_005)

# ---- transforms, parenting, visibility, modifiers, constraints
ob_platform.location = (0.0, 0.0, 0.0)
ob_platform.lineart.crease_threshold = 0.0
ob_wind_turbine.location = (0.0, 0.0, 0.0)
ob_wind_turbine.lineart.crease_threshold = 0.0
_m = ob_wind_turbine.modifiers.new('Auto Smooth', 'NODES')
_m.node_group = ng_auto_smooth
_gi = [s.identifier for s in ng_auto_smooth.interface.items_tree if s.item_type == 'SOCKET' and s.in_out == 'INPUT']
_m[_gi[1]] = 0.8273  # Angle
ob_blades.parent = ob_wind_turbine
ob_blades.location = (0.0, 0.0849, 5.059)
ob_blades.lineart.crease_threshold = 0.0
_m = ob_blades.modifiers.new('Auto Smooth', 'NODES')
_m.node_group = ng_auto_smooth
_gi = [s.identifier for s in ng_auto_smooth.interface.items_tree if s.item_type == 'SOCKET' and s.in_out == 'INPUT']
_m[_gi[1]] = 0.8011  # Angle
ob_solar_panel.location = (0.0, 0.0, 0.0)
ob_solar_panel.lineart.crease_threshold = 0.0
_m = ob_solar_panel.modifiers.new('Auto Smooth', 'NODES')
_m.node_group = ng_auto_smooth
_gi = [s.identifier for s in ng_auto_smooth.interface.items_tree if s.item_type == 'SOCKET' and s.in_out == 'INPUT']
_m[_gi[1]] = 0.8273  # Angle

# ---- collection membership
col_collection.objects.link(ob_platform)
col_collection.objects.link(ob_wind_turbine)
col_collection.objects.link(ob_blades)
col_collection.objects.link(ob_solar_panel)

# ---- scene / render settings (as saved in the file)
scene.frame_start = 1; scene.frame_end = 250; scene.frame_set(1)
scene.render.engine = 'BLENDER_WORKBENCH'
scene.cycles.use_denoising = False
scene.cycles.samples = 128
scene.cycles.sampling_pattern = 'TABULATED_SOBOL'
scene.cycles.use_adaptive_sampling = False
scene.cycles.use_light_tree = False
scene.view_settings.view_transform = 'Filmic'
bpy.context.view_layer.update()

# ---- added for rendering (the .blend has no active camera and no usable light): camera, sun
cam_auto = bpy.data.cameras.new('AutoCamera')
cam_auto.lens = 50.0
cam_auto.sensor_width = 36.0
cam_auto.clip_end = 1000.0
ob_auto_camera = bpy.data.objects.new('AutoCamera', cam_auto)
scene.collection.objects.link(ob_auto_camera)
ob_auto_camera.location = (11.6991, -12.8255, 12.5919)
ob_auto_camera.rotation_euler = (1.09748, -7.21219e-08, 0.694738)
scene.camera = ob_auto_camera
light_auto_sun = bpy.data.lights.new('AutoSun', 'SUN')
light_auto_sun.energy = 3.0
light_auto_sun.angle = 0.0523599
ob_auto_sun = bpy.data.objects.new('AutoSun', light_auto_sun)
scene.collection.objects.link(ob_auto_sun)
ob_auto_sun.rotation_euler = (0.872665, 0.174533, 0.523599)
bpy.context.view_layer.update()
